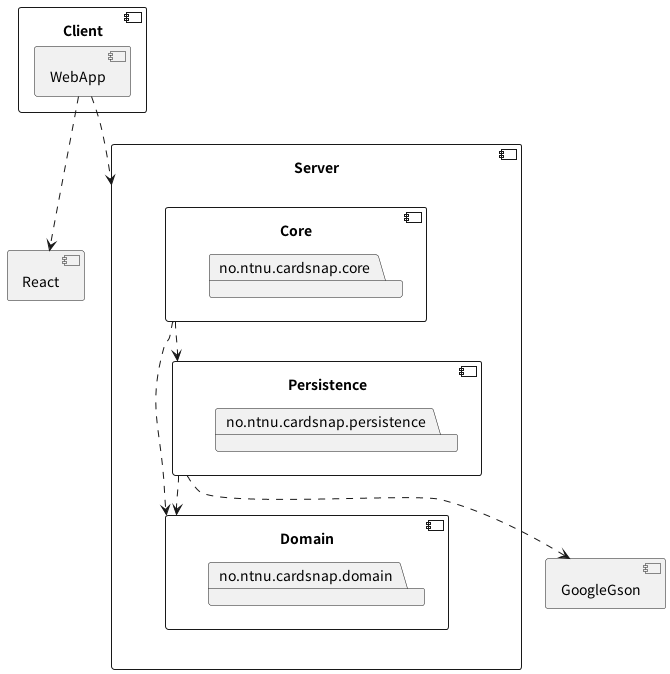

The diagram above was rendered by PlantUML. Its source (embedded in the PNG):
@startuml

component Server {
    component Core {
        package no.ntnu.cardsnap.core
    }
    component Domain {
        package no.ntnu.cardsnap.domain
    }
    component Persistence {
        package no.ntnu.cardsnap.persistence
    }
}

component Client {
    component WebApp
}

component GoogleGson
component React

WebApp ..> Server
WebApp ..> React
Persistence ..> Domain
Persistence ..> GoogleGson
Core ..> Domain
Core ..> Persistence

@enduml